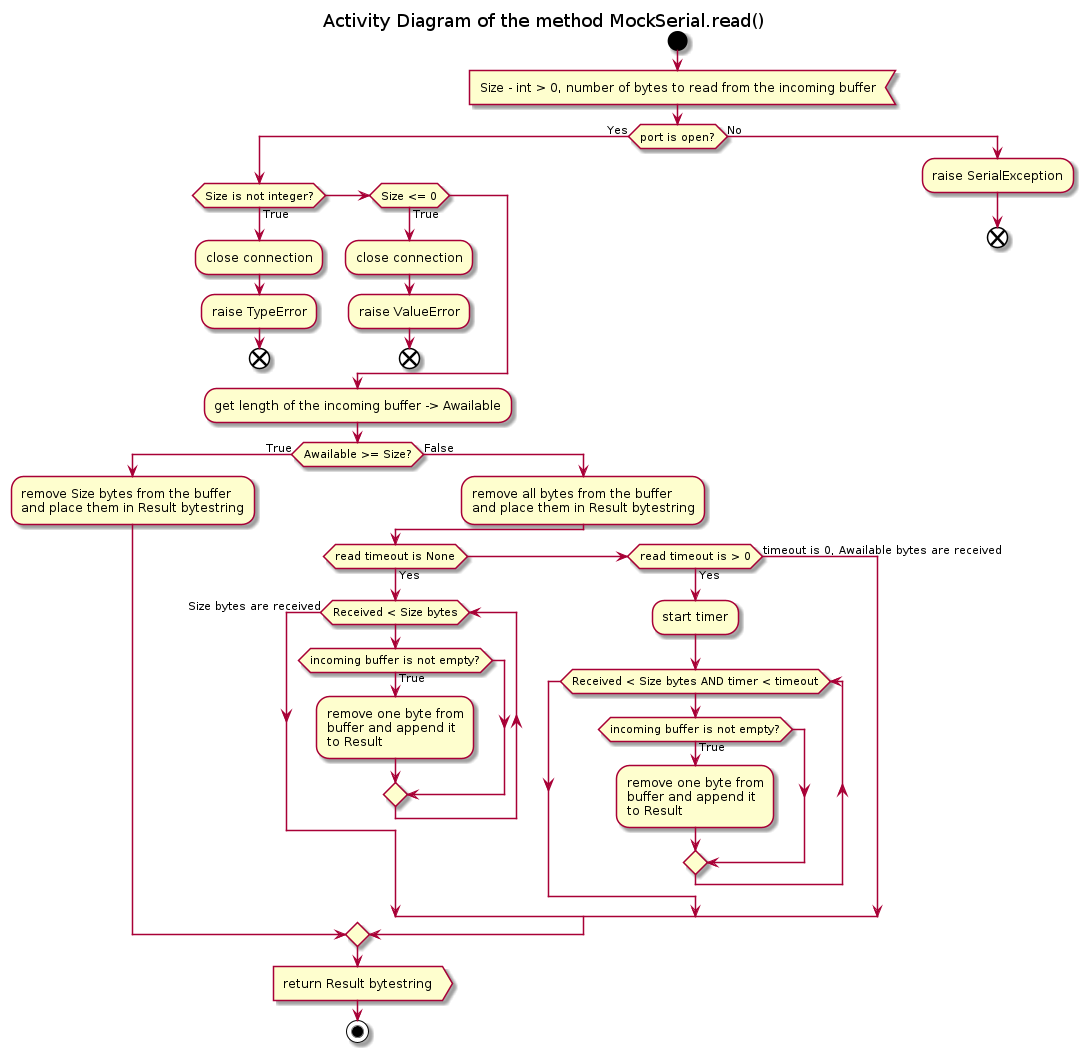

The diagram above was rendered by PlantUML. Its source (embedded in the PNG):
@startuml mock_serial_read

title Activity Diagram of the method MockSerial.read()

start

:Size - int > 0, number of bytes to read from the incoming buffer<

if (port is open?) then (Yes)
    if (Size is not integer?) then (True)
        :close connection;
        
        :raise TypeError;
        
        end
    elseif (Size <= 0) then (True)
        :close connection;
        
        :raise ValueError;
        
        end
    endif
    
    :get length of the incoming buffer -> Awailable;
    
    if (Awailable >= Size?) then (True)
        :remove Size bytes from the buffer\nand place them in Result bytestring;
    else (False)
        :remove all bytes from the buffer\nand place them in Result bytestring;
        
        if (read timeout is None) then (Yes)
            while (Received < Size bytes)
                if (incoming buffer is not empty?) then (True)
                    :remove one byte from\nbuffer and append it\nto Result;
                endif
            end while (Size bytes are received)
        elseif (read timeout is > 0) then (Yes)
            :start timer;
            
            while (Received < Size bytes AND timer < timeout)
                if (incoming buffer is not empty?) then (True)
                    :remove one byte from\nbuffer and append it\nto Result;
                endif
            end while
        else (timeout is 0, Awailable bytes are received)
        endif
    endif
    
    :return Result bytestring>
    
    stop
else (No)
    :raise SerialException;
    
    end
endif

@enduml